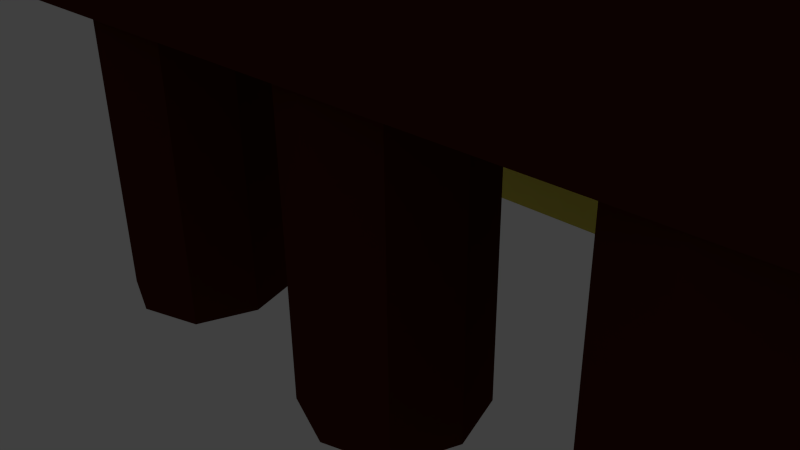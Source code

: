 # Source: dock.blend  (saved by Blender 2.73.0; exported with 4.5.12 LTS)
import bpy
from mathutils import Matrix  # noqa: F401  (used for matrix-valued properties, if any)

bpy.ops.wm.read_factory_settings(use_empty=True)
scene = bpy.context.scene
scene.name = 'Scene'

# ---- collections
col_collection_1 = bpy.data.collections.new('Collection 1'); scene.collection.children.link(col_collection_1)

# ---- materials (node trees are filled in below, after node groups)
mat_material_001 = bpy.data.materials.new('Material.001')
mat_material_001.alpha_threshold = 0.0
mat_material_001.use_transparent_shadow = False
mat_material_001.diffuse_color = (0.8, 0.7, 0.108, 1.0)
mat_material_001.roughness = 0.5
mat_material_001.line_color = (0.0, 0.0, 0.0, 1.0)
mat_material_002 = bpy.data.materials.new('Material.002')
mat_material_002.alpha_threshold = 0.0
mat_material_002.use_transparent_shadow = False
mat_material_002.diffuse_color = (0.07324, 0.01206, 0.003646, 1.0)
mat_material_002.roughness = 0.5
mat_material_002.line_color = (0.0, 0.0, 0.0, 1.0)

# ---- material node trees

# ---- world
world_world = bpy.data.worlds.new('World'); scene.world = world_world
world_world.color = (0.05088, 0.05088, 0.05088)
world_world.use_sun_shadow = False
world_world.sun_shadow_jitter_overblur = 0.0
world_world.cycles.sampling_method = 'MANUAL'
world_world.cycles.sample_map_resolution = 256

# ---- cameras
cam_camera = bpy.data.cameras.new('Camera')
cam_camera.clip_end = 100.0
cam_camera.lens = 35.0
cam_camera.sensor_width = 32.0
cam_camera.sensor_height = 18.0
cam_camera.ortho_scale = 7.314
cam_camera.dof.focus_distance = 0.0
cam_camera.dof.aperture_fstop = 128.0

# ---- lights
light_lamp = bpy.data.lights.new('Lamp', 'POINT')
light_lamp.transmission_factor = 0.0
light_lamp.cutoff_distance = 30.0
light_lamp.energy = 100.0
light_lamp.shadow_buffer_clip_start = 1.001
light_lamp.shadow_soft_size = 0.1
light_lamp.shadow_maximum_resolution = 0.006
light_lamp.use_absolute_resolution = True
light_lamp.cycles.use_multiple_importance_sampling = False

# ---- meshes
me_cube_009 = bpy.data.meshes.new('Cube.009')
me_cube_009.from_pydata([(-1.0, -1.0, -1.0), (-1.0, 1.0, -1.0), (1.0, 1.0, -1.0), (1.0, -1.0, -1.0), (-1.0, -1.0, 1.0), (-1.0, 1.0, 1.0), (1.0, 1.0, 1.0), (1.0, -1.0, 1.0)], [], [(4, 5, 1, 0), (5, 6, 2, 1), (6, 7, 3, 2), (7, 4, 0, 3), (0, 1, 2, 3), (7, 6, 5, 4)])
me_cube_009.polygons.foreach_set('material_index', [0, 0, 0, 0, 1, 0])
me_cube_009.materials.append(mat_material_001)
me_cube_009.materials.append(mat_material_002)
me_cube_009.use_remesh_preserve_volume = False
me_cube_009.use_remesh_preserve_attributes = False
me_cube_009.use_mirror_vertex_groups = False
me_cube_009.update()
me_cube_005 = bpy.data.meshes.new('Cube.005')
me_cube_005.from_pydata([(-1.0, -1.0, -1.0), (-1.0, 1.0, -1.0), (1.0, 1.0, -1.0), (1.0, -1.0, -1.0), (-1.0, -1.0, 1.0), (-1.0, 1.0, 1.0), (1.0, 1.0, 1.0), (1.0, -1.0, 1.0)], [], [(4, 5, 1, 0), (5, 6, 2, 1), (6, 7, 3, 2), (7, 4, 0, 3), (0, 1, 2, 3), (7, 6, 5, 4)])
me_cube_005.materials.append(mat_material_001)
me_cube_005.use_remesh_preserve_volume = False
me_cube_005.use_remesh_preserve_attributes = False
me_cube_005.use_mirror_vertex_groups = False
me_cube_005.update()
me_cube_004 = bpy.data.meshes.new('Cube.004')
me_cube_004.from_pydata([(-1.0, -1.0, -1.0), (-1.0, 1.0, -1.0), (1.0, 1.0, -1.0), (1.0, -1.0, -1.0), (-1.0, -1.0, 1.0), (-1.0, 1.0, 1.0), (1.0, 1.0, 1.0), (1.0, -1.0, 1.0)], [], [(4, 5, 1, 0), (5, 6, 2, 1), (6, 7, 3, 2), (7, 4, 0, 3), (0, 1, 2, 3), (7, 6, 5, 4)])
me_cube_004.polygons.foreach_set('material_index', [0, 0, 0, 0, 1, 0])
me_cube_004.materials.append(mat_material_001)
me_cube_004.materials.append(mat_material_002)
me_cube_004.use_remesh_preserve_volume = False
me_cube_004.use_remesh_preserve_attributes = False
me_cube_004.use_mirror_vertex_groups = False
me_cube_004.update()
me_cube_003 = bpy.data.meshes.new('Cube.003')
me_cube_003.from_pydata([(-1.0, -1.0, -1.0), (-1.0, 1.0, -1.0), (1.0, 1.0, -1.0), (1.0, -1.0, -1.0), (-1.0, -1.0, 1.0), (-1.0, 1.0, 1.0), (1.0, 1.0, 1.0), (1.0, -1.0, 1.0)], [], [(4, 5, 1, 0), (5, 6, 2, 1), (6, 7, 3, 2), (7, 4, 0, 3), (0, 1, 2, 3), (7, 6, 5, 4)])
me_cube_003.materials.append(mat_material_002)
me_cube_003.use_remesh_preserve_volume = False
me_cube_003.use_remesh_preserve_attributes = False
me_cube_003.use_mirror_vertex_groups = False
me_cube_003.update()
me_cube = bpy.data.meshes.new('Cube')
me_cube.from_pydata([(1.0, 1.0, -1.0), (1.0, -1.0, -1.0), (-1.0, -1.0, -1.0), (-1.0, 1.0, -1.0), (1.0, 1.0, 1.0), (1.0, -1.0, 1.0), (-1.0, -1.0, 1.0), (-1.0, 1.0, 1.0), (-0.01604, 1.348, -1.0), (-0.01604, -1.348, -1.0), (-0.01604, 1.348, 1.0), (-0.01604, -1.348, 1.0), (1.344, -6.996e-08, -1.0), (-1.339, 4.119e-07, -1.0), (1.344, -7.125e-07, 1.0), (-1.339, 2.513e-07, 1.0), (-0.0137, -1.788e-07, 1.0), (-0.0137, 1.192e-07, -1.0)], [], [(17, 9, 2, 13), (16, 15, 6, 11), (12, 14, 5, 1), (9, 11, 6, 2), (13, 15, 7, 3), (10, 8, 3, 7), (4, 0, 8, 10), (1, 5, 11, 9), (14, 16, 11, 5), (12, 1, 9, 17), (0, 12, 17, 8), (4, 10, 16, 14), (2, 6, 15, 13), (0, 4, 14, 12), (10, 7, 15, 16), (8, 17, 13, 3)])
me_cube.materials.append(mat_material_002)
me_cube.use_remesh_preserve_volume = False
me_cube.use_remesh_preserve_attributes = False
me_cube.use_mirror_vertex_groups = False
me_cube.update()
me_cube_001 = bpy.data.meshes.new('Cube.001')
me_cube_001.from_pydata([(1.0, 1.0, -1.0), (1.0, -1.0, -1.0), (-1.0, -1.0, -1.0), (-1.0, 1.0, -1.0), (1.0, 1.0, 1.0), (1.0, -1.0, 1.0), (-1.0, -1.0, 1.0), (-1.0, 1.0, 1.0), (-0.01604, 1.348, -1.0), (-0.01604, -1.348, -1.0), (-0.01604, 1.348, 1.0), (-0.01604, -1.348, 1.0), (1.344, -6.996e-08, -1.0), (-1.339, 4.119e-07, -1.0), (1.344, -7.125e-07, 1.0), (-1.339, 2.513e-07, 1.0), (-0.0137, -1.788e-07, 1.0), (-0.0137, 1.192e-07, -1.0)], [], [(17, 9, 2, 13), (16, 15, 6, 11), (12, 14, 5, 1), (9, 11, 6, 2), (13, 15, 7, 3), (10, 8, 3, 7), (4, 0, 8, 10), (1, 5, 11, 9), (14, 16, 11, 5), (12, 1, 9, 17), (0, 12, 17, 8), (4, 10, 16, 14), (2, 6, 15, 13), (0, 4, 14, 12), (10, 7, 15, 16), (8, 17, 13, 3)])
me_cube_001.materials.append(mat_material_002)
me_cube_001.use_remesh_preserve_volume = False
me_cube_001.use_remesh_preserve_attributes = False
me_cube_001.use_mirror_vertex_groups = False
me_cube_001.update()
me_cube_002 = bpy.data.meshes.new('Cube.002')
me_cube_002.from_pydata([(1.0, 1.0, -1.0), (1.0, -1.0, -1.0), (-1.0, -1.0, -1.0), (-1.0, 1.0, -1.0), (1.0, 1.0, 1.0), (1.0, -1.0, 1.0), (-1.0, -1.0, 1.0), (-1.0, 1.0, 1.0), (-0.01604, 1.348, -1.0), (-0.01604, -1.348, -1.0), (-0.01604, 1.348, 1.0), (-0.01604, -1.348, 1.0), (1.344, -6.996e-08, -1.0), (-1.339, 4.119e-07, -1.0), (1.344, -7.125e-07, 1.0), (-1.339, 2.513e-07, 1.0), (-0.0137, -1.788e-07, 1.0), (-0.0137, 1.192e-07, -1.0)], [], [(17, 9, 2, 13), (16, 15, 6, 11), (12, 14, 5, 1), (9, 11, 6, 2), (13, 15, 7, 3), (10, 8, 3, 7), (4, 0, 8, 10), (1, 5, 11, 9), (14, 16, 11, 5), (12, 1, 9, 17), (0, 12, 17, 8), (4, 10, 16, 14), (2, 6, 15, 13), (0, 4, 14, 12), (10, 7, 15, 16), (8, 17, 13, 3)])
me_cube_002.materials.append(mat_material_002)
me_cube_002.use_remesh_preserve_volume = False
me_cube_002.use_remesh_preserve_attributes = False
me_cube_002.use_mirror_vertex_groups = False
me_cube_002.update()
me_cube_006 = bpy.data.meshes.new('Cube.006')
me_cube_006.from_pydata([(-1.0, -1.0, -1.0), (-1.0, 1.0, -1.0), (1.0, 1.0, -1.0), (1.0, -1.0, -1.0), (-1.0, -1.0, 1.0), (-1.0, 1.0, 1.0), (1.0, 1.0, 1.0), (1.0, -1.0, 1.0)], [], [(4, 5, 1, 0), (5, 6, 2, 1), (6, 7, 3, 2), (7, 4, 0, 3), (0, 1, 2, 3), (7, 6, 5, 4)])
me_cube_006.materials.append(mat_material_001)
me_cube_006.use_remesh_preserve_volume = False
me_cube_006.use_remesh_preserve_attributes = False
me_cube_006.use_mirror_vertex_groups = False
me_cube_006.update()
me_cube_007 = bpy.data.meshes.new('Cube.007')
me_cube_007.from_pydata([(-1.0, -1.0, -1.0), (-1.0, 1.0, -1.0), (1.0, 1.0, -1.0), (1.0, -1.0, -1.0), (-1.0, -1.0, 1.0), (-1.0, 1.0, 1.0), (1.0, 1.0, 1.0), (1.0, -1.0, 1.0)], [], [(4, 5, 1, 0), (5, 6, 2, 1), (6, 7, 3, 2), (7, 4, 0, 3), (0, 1, 2, 3), (7, 6, 5, 4)])
me_cube_007.materials.append(mat_material_001)
me_cube_007.use_remesh_preserve_volume = False
me_cube_007.use_remesh_preserve_attributes = False
me_cube_007.use_mirror_vertex_groups = False
me_cube_007.update()
me_cube_008 = bpy.data.meshes.new('Cube.008')
me_cube_008.from_pydata([(-1.0, -1.0, -1.0), (-1.0, 1.0, -1.0), (1.0, 1.0, -1.0), (1.0, -1.0, -1.0), (-1.0, -1.0, 1.0), (-1.0, 1.0, 1.0), (1.0, 1.0, 1.0), (1.0, -1.0, 1.0)], [], [(4, 5, 1, 0), (5, 6, 2, 1), (6, 7, 3, 2), (7, 4, 0, 3), (0, 1, 2, 3), (7, 6, 5, 4)])
me_cube_008.materials.append(mat_material_001)
me_cube_008.use_remesh_preserve_volume = False
me_cube_008.use_remesh_preserve_attributes = False
me_cube_008.use_mirror_vertex_groups = False
me_cube_008.update()
me_cube_010 = bpy.data.meshes.new('Cube.010')
me_cube_010.from_pydata([(-1.0, -1.0, -1.0), (-1.0, 1.0, -1.0), (1.0, 1.0, -1.0), (1.0, -1.0, -1.0), (-1.0, -1.0, 1.0), (-1.0, 1.0, 1.0), (1.0, 1.0, 1.0), (1.0, -1.0, 1.0)], [], [(4, 5, 1, 0), (5, 6, 2, 1), (6, 7, 3, 2), (7, 4, 0, 3), (0, 1, 2, 3), (7, 6, 5, 4)])
me_cube_010.materials.append(mat_material_001)
me_cube_010.use_remesh_preserve_volume = False
me_cube_010.use_remesh_preserve_attributes = False
me_cube_010.use_mirror_vertex_groups = False
me_cube_010.update()
me_cube_011 = bpy.data.meshes.new('Cube.011')
me_cube_011.from_pydata([(-1.0, -1.0, -1.0), (-1.0, 1.0, -1.0), (1.0, 1.0, -1.0), (1.0, -1.0, -1.0), (-1.0, -1.0, 1.0), (-1.0, 1.0, 1.0), (1.0, 1.0, 1.0), (1.0, -1.0, 1.0)], [], [(4, 5, 1, 0), (5, 6, 2, 1), (6, 7, 3, 2), (7, 4, 0, 3), (0, 1, 2, 3), (7, 6, 5, 4)])
me_cube_011.materials.append(mat_material_001)
me_cube_011.use_remesh_preserve_volume = False
me_cube_011.use_remesh_preserve_attributes = False
me_cube_011.use_mirror_vertex_groups = False
me_cube_011.update()
me_cube_012 = bpy.data.meshes.new('Cube.012')
me_cube_012.from_pydata([(-1.0, -1.0, -1.0), (-1.0, 1.0, -1.0), (1.0, 1.0, -1.0), (1.0, -1.0, -1.0), (-1.0, -1.0, 1.0), (-1.0, 1.0, 1.0), (1.0, 1.0, 1.0), (1.0, -1.0, 1.0)], [], [(4, 5, 1, 0), (5, 6, 2, 1), (6, 7, 3, 2), (7, 4, 0, 3), (0, 1, 2, 3), (7, 6, 5, 4)])
me_cube_012.materials.append(mat_material_001)
me_cube_012.use_remesh_preserve_volume = False
me_cube_012.use_remesh_preserve_attributes = False
me_cube_012.use_mirror_vertex_groups = False
me_cube_012.update()

# ---- objects
ob_cube_009 = bpy.data.objects.new('Cube.009', me_cube_009)
ob_cube_005 = bpy.data.objects.new('Cube.005', me_cube_005)
ob_cube_004 = bpy.data.objects.new('Cube.004', me_cube_004)
ob_cube_003 = bpy.data.objects.new('Cube.003', me_cube_003)
ob_cube = bpy.data.objects.new('Cube', me_cube)
ob_lamp = bpy.data.objects.new('Lamp', light_lamp)
ob_camera = bpy.data.objects.new('Camera', cam_camera)
ob_cube_001 = bpy.data.objects.new('Cube.001', me_cube_001)
ob_cube_002 = bpy.data.objects.new('Cube.002', me_cube_002)
ob_cube_006 = bpy.data.objects.new('Cube.006', me_cube_006)
ob_cube_007 = bpy.data.objects.new('Cube.007', me_cube_007)
ob_cube_008 = bpy.data.objects.new('Cube.008', me_cube_008)
ob_cube_010 = bpy.data.objects.new('Cube.010', me_cube_010)
ob_cube_011 = bpy.data.objects.new('Cube.011', me_cube_011)
ob_cube_012 = bpy.data.objects.new('Cube.012', me_cube_012)

# ---- transforms, parenting, visibility, modifiers, constraints
ob_cube_009.location = (0.2661, 20.67, 1.602)
ob_cube_009.scale = (7.487, 2.83, -3.952)
ob_cube_009.lineart.crease_threshold = 0.0
ob_cube_005.location = (0.0, 7.584, 12.12)
ob_cube_005.scale = (7.248, 1.0, 1.0)
ob_cube_005.lineart.crease_threshold = 0.0
ob_cube_004.location = (0.0, 12.21, 4.299)
ob_cube_004.scale = (7.375, 5.552, -6.778)
ob_cube_004.lineart.crease_threshold = 0.0
ob_cube_003.location = (0.0, 2.919, 3.483)
ob_cube_003.scale = (7.099, 4.131, 1.0)
ob_cube_003.lineart.crease_threshold = 0.0
ob_cube.location = (-0.02805, 0.3381, 0.01566)
ob_cube.scale = (1.0, 1.0, 2.528)
ob_cube.lock_rotations_4d = False
ob_cube.empty_display_type = 'ARROWS'
ob_cube.lineart.crease_threshold = 0.0
ob_lamp.location = (4.076, 1.005, 5.904)
ob_lamp.rotation_euler = (0.6503, 0.05522, 1.866)
ob_lamp.lock_rotations_4d = False
ob_lamp.empty_display_type = 'ARROWS'
ob_lamp.color = (0.0, 0.0, 0.0, 0.0)
ob_lamp.lineart.crease_threshold = 0.0
ob_camera.location = (7.481, -6.508, 5.344)
ob_camera.rotation_euler = (1.109, 0.01082, 0.8149)
ob_camera.lock_rotations_4d = False
ob_camera.empty_display_type = 'ARROWS'
ob_camera.color = (0.0, 0.0, 0.0, 0.0)
ob_camera.display_type = 'WIRE'
ob_camera.lineart.crease_threshold = 0.0
ob_cube_001.location = (4.692, 0.3381, 0.01566)
ob_cube_001.scale = (1.0, 1.0, 2.528)
ob_cube_001.lock_rotations_4d = False
ob_cube_001.empty_display_type = 'ARROWS'
ob_cube_001.lineart.crease_threshold = 0.0
ob_cube_002.location = (-4.748, 0.3381, 0.01566)
ob_cube_002.scale = (1.0, 1.0, 2.528)
ob_cube_002.lock_rotations_4d = False
ob_cube_002.empty_display_type = 'ARROWS'
ob_cube_002.lineart.crease_threshold = 0.0
ob_cube_006.location = (-6.401, 12.28, 12.12)
ob_cube_006.rotation_euler = (0.0, -0.0, 1.571)
ob_cube_006.scale = (-5.584, 1.0, 1.0)
ob_cube_006.lineart.crease_threshold = 0.0
ob_cube_007.location = (0.0, 16.86, 12.12)
ob_cube_007.scale = (7.248, 1.0, 1.0)
ob_cube_007.lineart.crease_threshold = 0.0
ob_cube_008.location = (6.369, 12.15, 12.12)
ob_cube_008.rotation_euler = (0.0, -0.0, 1.571)
ob_cube_008.scale = (-5.699, 1.0, 1.0)
ob_cube_008.lineart.crease_threshold = 0.0
ob_cube_010.location = (0.0, 22.55, 6.564)
ob_cube_010.scale = (7.248, 1.0, 1.0)
ob_cube_010.lineart.crease_threshold = 0.0
ob_cube_011.location = (6.763, 20.14, 6.51)
ob_cube_011.rotation_euler = (0.0, -0.0, 1.571)
ob_cube_011.scale = (-3.317, 1.0, 1.0)
ob_cube_011.lineart.crease_threshold = 0.0
ob_cube_012.location = (-6.212, 20.14, 6.51)
ob_cube_012.rotation_euler = (0.0, -0.0, 1.571)
ob_cube_012.scale = (-3.317, 1.0, 1.0)
ob_cube_012.lineart.crease_threshold = 0.0

# ---- collection membership
col_collection_1.objects.link(ob_cube_009)
col_collection_1.objects.link(ob_cube_005)
col_collection_1.objects.link(ob_cube_004)
col_collection_1.objects.link(ob_cube_003)
col_collection_1.objects.link(ob_cube)
col_collection_1.objects.link(ob_lamp)
col_collection_1.objects.link(ob_camera)
col_collection_1.objects.link(ob_cube_001)
col_collection_1.objects.link(ob_cube_002)
col_collection_1.objects.link(ob_cube_006)
col_collection_1.objects.link(ob_cube_007)
col_collection_1.objects.link(ob_cube_008)
col_collection_1.objects.link(ob_cube_010)
col_collection_1.objects.link(ob_cube_011)
col_collection_1.objects.link(ob_cube_012)

# ---- scene / render settings (as saved in the file)
scene.camera = ob_camera
scene.frame_start = 1; scene.frame_end = 250; scene.frame_set(1)
scene.render.engine = 'BLENDER_EEVEE_NEXT'
scene.render.resolution_percentage = 50
scene.render.dither_intensity = 0.0
scene.cycles.use_denoising = False
scene.cycles.samples = 10
scene.cycles.sampling_pattern = 'TABULATED_SOBOL'
scene.cycles.light_sampling_threshold = 0.0
scene.cycles.use_adaptive_sampling = False
scene.cycles.use_light_tree = False
scene.cycles.blur_glossy = 0.0
scene.cycles.pixel_filter_type = 'GAUSSIAN'
scene.cycles.sample_clamp_indirect = 0.0
scene.view_settings.view_transform = 'Standard'
bpy.context.view_layer.update()
